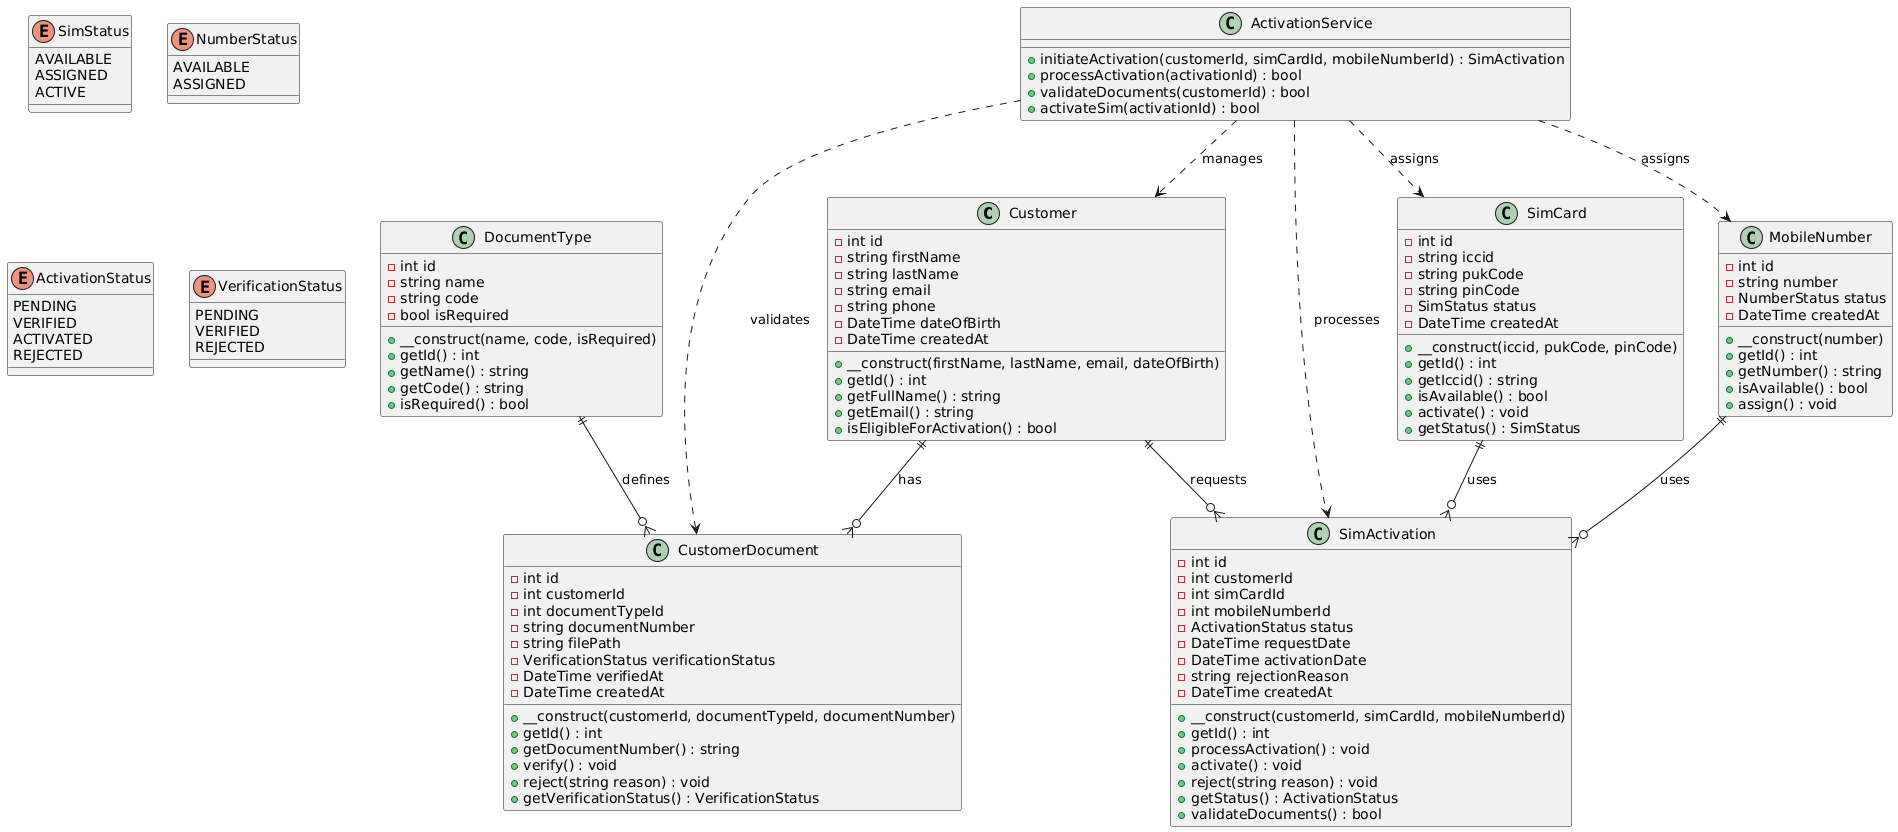

The diagram above was rendered by PlantUML. Its source (embedded in the PNG):
@startuml
class Customer {
    -int id
    -string firstName
    -string lastName
    -string email
    -string phone
    -DateTime dateOfBirth
    -DateTime createdAt
    +__construct(firstName, lastName, email, dateOfBirth)
    +getId() : int
    +getFullName() : string
    +getEmail() : string
    +isEligibleForActivation() : bool
}

class SimCard {
    -int id
    -string iccid
    -string pukCode
    -string pinCode
    -SimStatus status
    -DateTime createdAt
    +__construct(iccid, pukCode, pinCode)
    +getId() : int
    +getIccid() : string
    +isAvailable() : bool
    +activate() : void
    +getStatus() : SimStatus
}

class MobileNumber {
    -int id
    -string number
    -NumberStatus status
    -DateTime createdAt
    +__construct(number)
    +getId() : int
    +getNumber() : string
    +isAvailable() : bool
    +assign() : void
}

class DocumentType {
    -int id
    -string name
    -string code
    -bool isRequired
    +__construct(name, code, isRequired)
    +getId() : int
    +getName() : string
    +getCode() : string
    +isRequired() : bool
}

class CustomerDocument {
    -int id
    -int customerId
    -int documentTypeId
    -string documentNumber
    -string filePath
    -VerificationStatus verificationStatus
    -DateTime verifiedAt
    -DateTime createdAt
    +__construct(customerId, documentTypeId, documentNumber)
    +getId() : int
    +getDocumentNumber() : string
    +verify() : void
    +reject(string reason) : void
    +getVerificationStatus() : VerificationStatus
}

class SimActivation {
    -int id
    -int customerId
    -int simCardId
    -int mobileNumberId
    -ActivationStatus status
    -DateTime requestDate
    -DateTime activationDate
    -string rejectionReason
    -DateTime createdAt
    +__construct(customerId, simCardId, mobileNumberId)
    +getId() : int
    +processActivation() : void
    +activate() : void
    +reject(string reason) : void
    +getStatus() : ActivationStatus
    +validateDocuments() : bool
}

' Service Class
class ActivationService {
    +initiateActivation(customerId, simCardId, mobileNumberId) : SimActivation
    +processActivation(activationId) : bool
    +validateDocuments(customerId) : bool
    +activateSim(activationId) : bool
}

' Enumerations
enum SimStatus {
    AVAILABLE
    ASSIGNED
    ACTIVE
}

enum NumberStatus {
    AVAILABLE
    ASSIGNED
}

enum ActivationStatus {
    PENDING
    VERIFIED
    ACTIVATED
    REJECTED
}

enum VerificationStatus {
    PENDING
    VERIFIED
    REJECTED
}

' Relationships
Customer ||--o{ CustomerDocument : has
Customer ||--o{ SimActivation : requests
DocumentType ||--o{ CustomerDocument : defines
SimCard ||--o{ SimActivation : uses
MobileNumber ||--o{ SimActivation : uses

' Service Dependencies
ActivationService ..> Customer : manages
ActivationService ..> SimCard : assigns
ActivationService ..> MobileNumber : assigns
ActivationService ..> SimActivation : processes
ActivationService ..> CustomerDocument : validates
@enduml